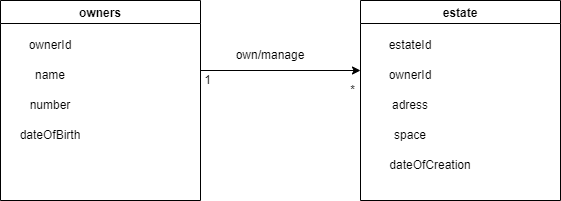

The diagram above was exported from draw.io. Its source (the exported page's mxGraphModel, read from the mxfile embedded in the PNG):
<mxGraphModel dx="2021" dy="1124" grid="1" gridSize="10" guides="1" tooltips="1" connect="1" arrows="1" fold="1" page="1" pageScale="1" pageWidth="850" pageHeight="1100" math="0" shadow="0">
  <root>
    <mxCell id="0" />
    <mxCell id="1" parent="0" />
    <mxCell id="xhMzQMeFHABwaXxN72zZ-1" value="owners" style="swimlane;" vertex="1" parent="1">
      <mxGeometry x="150" y="90" width="200" height="200" as="geometry" />
    </mxCell>
    <mxCell id="xhMzQMeFHABwaXxN72zZ-2" value="ownerId" style="text;html=1;strokeColor=none;fillColor=none;align=center;verticalAlign=middle;whiteSpace=wrap;rounded=0;" vertex="1" parent="xhMzQMeFHABwaXxN72zZ-1">
      <mxGeometry x="20" y="30" width="60" height="30" as="geometry" />
    </mxCell>
    <mxCell id="xhMzQMeFHABwaXxN72zZ-8" value="name" style="text;html=1;strokeColor=none;fillColor=none;align=center;verticalAlign=middle;whiteSpace=wrap;rounded=0;" vertex="1" parent="xhMzQMeFHABwaXxN72zZ-1">
      <mxGeometry x="20" y="60" width="60" height="30" as="geometry" />
    </mxCell>
    <mxCell id="xhMzQMeFHABwaXxN72zZ-9" value="number" style="text;html=1;strokeColor=none;fillColor=none;align=center;verticalAlign=middle;whiteSpace=wrap;rounded=0;" vertex="1" parent="xhMzQMeFHABwaXxN72zZ-1">
      <mxGeometry x="20" y="90" width="60" height="30" as="geometry" />
    </mxCell>
    <mxCell id="xhMzQMeFHABwaXxN72zZ-14" value="dateOfBirth" style="text;html=1;strokeColor=none;fillColor=none;align=center;verticalAlign=middle;whiteSpace=wrap;rounded=0;" vertex="1" parent="xhMzQMeFHABwaXxN72zZ-1">
      <mxGeometry x="20" y="120" width="60" height="30" as="geometry" />
    </mxCell>
    <mxCell id="xhMzQMeFHABwaXxN72zZ-3" value="estate" style="swimlane;" vertex="1" parent="1">
      <mxGeometry x="510" y="90" width="200" height="200" as="geometry" />
    </mxCell>
    <mxCell id="xhMzQMeFHABwaXxN72zZ-4" value="estateId" style="text;html=1;strokeColor=none;fillColor=none;align=center;verticalAlign=middle;whiteSpace=wrap;rounded=0;" vertex="1" parent="xhMzQMeFHABwaXxN72zZ-3">
      <mxGeometry x="20" y="30" width="60" height="30" as="geometry" />
    </mxCell>
    <mxCell id="xhMzQMeFHABwaXxN72zZ-5" value="ownerId" style="text;html=1;strokeColor=none;fillColor=none;align=center;verticalAlign=middle;whiteSpace=wrap;rounded=0;" vertex="1" parent="xhMzQMeFHABwaXxN72zZ-3">
      <mxGeometry x="20" y="60" width="60" height="30" as="geometry" />
    </mxCell>
    <mxCell id="xhMzQMeFHABwaXxN72zZ-6" value="adress" style="text;html=1;strokeColor=none;fillColor=none;align=center;verticalAlign=middle;whiteSpace=wrap;rounded=0;" vertex="1" parent="xhMzQMeFHABwaXxN72zZ-3">
      <mxGeometry x="20" y="90" width="60" height="30" as="geometry" />
    </mxCell>
    <mxCell id="xhMzQMeFHABwaXxN72zZ-7" value="space" style="text;html=1;strokeColor=none;fillColor=none;align=center;verticalAlign=middle;whiteSpace=wrap;rounded=0;" vertex="1" parent="xhMzQMeFHABwaXxN72zZ-3">
      <mxGeometry x="20" y="120" width="60" height="30" as="geometry" />
    </mxCell>
    <mxCell id="xhMzQMeFHABwaXxN72zZ-15" value="dateOfCreation" style="text;html=1;strokeColor=none;fillColor=none;align=center;verticalAlign=middle;whiteSpace=wrap;rounded=0;" vertex="1" parent="xhMzQMeFHABwaXxN72zZ-3">
      <mxGeometry x="40" y="150" width="60" height="30" as="geometry" />
    </mxCell>
    <mxCell id="xhMzQMeFHABwaXxN72zZ-10" value="" style="endArrow=classic;html=1;rounded=0;" edge="1" parent="1">
      <mxGeometry width="50" height="50" relative="1" as="geometry">
        <mxPoint x="350" y="160" as="sourcePoint" />
        <mxPoint x="510" y="160" as="targetPoint" />
      </mxGeometry>
    </mxCell>
    <mxCell id="xhMzQMeFHABwaXxN72zZ-11" value="own/manage" style="text;html=1;strokeColor=none;fillColor=none;align=center;verticalAlign=middle;whiteSpace=wrap;rounded=0;" vertex="1" parent="1">
      <mxGeometry x="390" y="130" width="60" height="30" as="geometry" />
    </mxCell>
    <mxCell id="xhMzQMeFHABwaXxN72zZ-12" value="1" style="text;html=1;strokeColor=none;fillColor=none;align=center;verticalAlign=middle;whiteSpace=wrap;rounded=0;" vertex="1" parent="1">
      <mxGeometry x="350" y="160" width="15" height="20" as="geometry" />
    </mxCell>
    <mxCell id="xhMzQMeFHABwaXxN72zZ-13" value="*" style="text;html=1;strokeColor=none;fillColor=none;align=center;verticalAlign=middle;whiteSpace=wrap;rounded=0;" vertex="1" parent="1">
      <mxGeometry x="495" y="170" width="15" height="20" as="geometry" />
    </mxCell>
  </root>
</mxGraphModel>